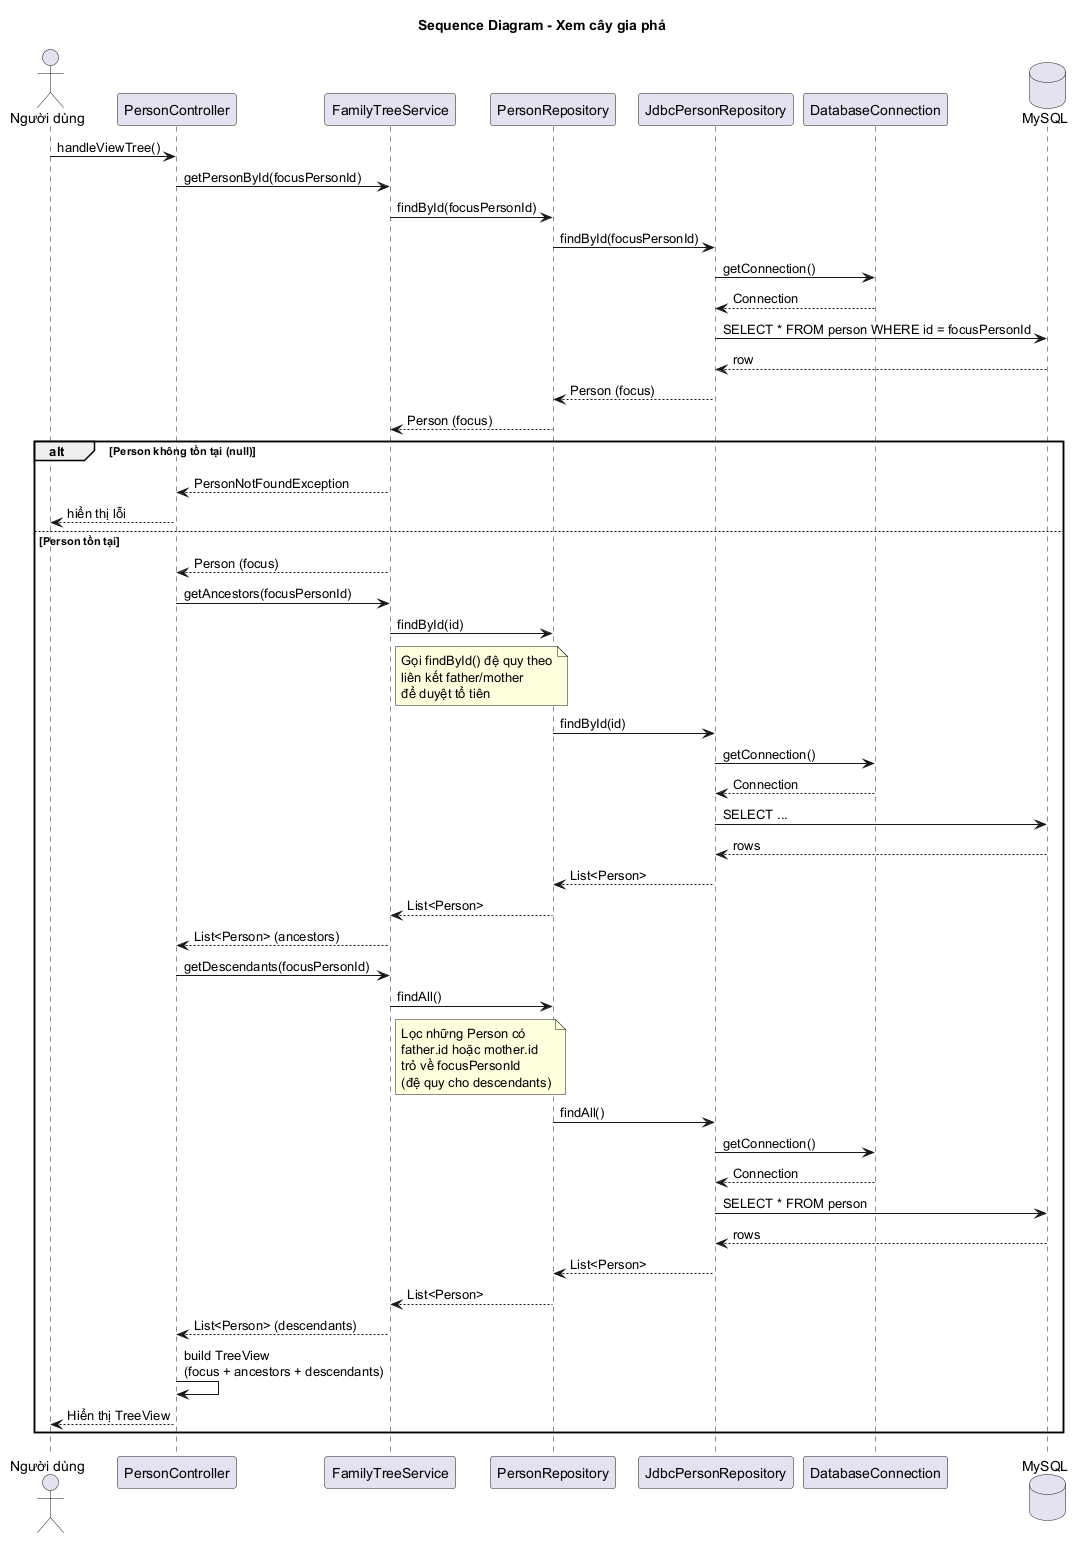

The diagram above was rendered by PlantUML. Its source (embedded in the PNG):
@startuml sequence-family-tree

title Sequence Diagram - Xem cây gia phả

actor "Người dùng" as User
participant "PersonController" as Controller
participant "FamilyTreeService" as Service
participant "PersonRepository" as Repo
participant "JdbcPersonRepository" as JdbcRepo
participant "DatabaseConnection" as DBConn
database "MySQL" as DB

User -> Controller : handleViewTree()

Controller -> Service : getPersonById(focusPersonId)
Service -> Repo : findById(focusPersonId)
Repo -> JdbcRepo : findById(focusPersonId)
JdbcRepo -> DBConn : getConnection()
DBConn --> JdbcRepo : Connection
JdbcRepo -> DB : SELECT * FROM person WHERE id = focusPersonId
DB --> JdbcRepo : row
JdbcRepo --> Repo : Person (focus)
Repo --> Service : Person (focus)

alt Person không tồn tại (null)
    Service --> Controller : PersonNotFoundException
    Controller --> User : hiển thị lỗi

else Person tồn tại

    Service --> Controller : Person (focus)

    Controller -> Service : getAncestors(focusPersonId)
    Service -> Repo : findById(id)
    note right of Service
      Gọi findById() đệ quy theo
      liên kết father/mother
      để duyệt tổ tiên
    end note
    Repo -> JdbcRepo : findById(id)
    JdbcRepo -> DBConn : getConnection()
    DBConn --> JdbcRepo : Connection
    JdbcRepo -> DB : SELECT ...
    DB --> JdbcRepo : rows
    JdbcRepo --> Repo : List<Person>
    Repo --> Service : List<Person>
    Service --> Controller : List<Person> (ancestors)

    Controller -> Service : getDescendants(focusPersonId)
    Service -> Repo : findAll()
    note right of Service
      Lọc những Person có
      father.id hoặc mother.id
      trỏ về focusPersonId
      (đệ quy cho descendants)
    end note
    Repo -> JdbcRepo : findAll()
    JdbcRepo -> DBConn : getConnection()
    DBConn --> JdbcRepo : Connection
    JdbcRepo -> DB : SELECT * FROM person
    DB --> JdbcRepo : rows
    JdbcRepo --> Repo : List<Person>
    Repo --> Service : List<Person>
    Service --> Controller : List<Person> (descendants)

    Controller -> Controller : build TreeView\n(focus + ancestors + descendants)
    Controller --> User : Hiển thị TreeView

end

@enduml